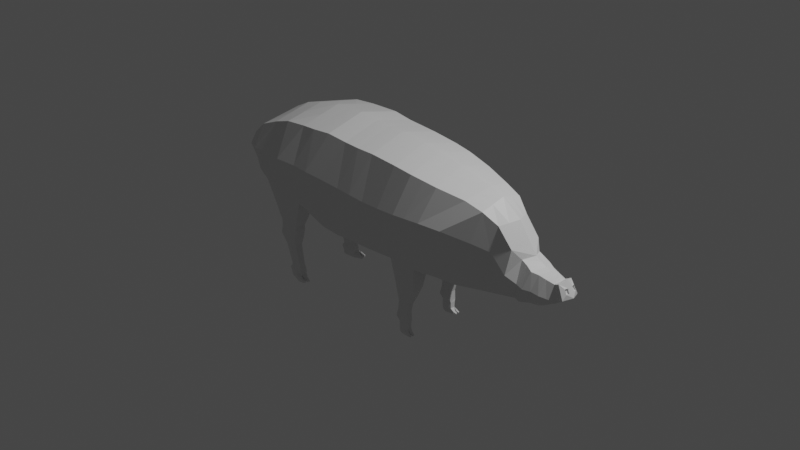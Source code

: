 # Source: piggy.blend1.blend  (saved by Blender 3.3.6; exported with 4.5.12 LTS)
import bpy
from mathutils import Matrix  # noqa: F401  (used for matrix-valued properties, if any)

bpy.ops.wm.read_factory_settings(use_empty=True)
scene = bpy.context.scene
scene.name = 'Scene'

# ---- collections
col_collection = bpy.data.collections.new('Collection'); scene.collection.children.link(col_collection)

# ---- materials (node trees are filled in below, after node groups)
mat_material = bpy.data.materials.new('Material')
mat_material.alpha_threshold = 0.0
mat_material.use_transparent_shadow = False
mat_material.roughness = 0.5
mat_material.line_color = (0.0, 0.0, 0.0, 1.0)

# ---- material node trees
mat_material.use_nodes = True; mat_material.node_tree.nodes.clear()
_N = mat_material.node_tree.nodes; _L = mat_material.node_tree.links
n0 = _N.new('ShaderNodeOutputMaterial'); n0.name = 'Material Output'; n0.location = (300, 300)
n1 = _N.new('ShaderNodeBsdfPrincipled'); n1.name = 'Principled BSDF'; n1.location = (10, 300)
n1.distribution = 'GGX'
n1.subsurface_method = 'RANDOM_WALK_SKIN'
n1.inputs[3].default_value = 1.45
n1.inputs[27].default_value = (0.0, 0.0, 0.0, 1.0)
n1.inputs[28].default_value = 1.0
_L.new(n1.outputs[0], n0.inputs[0])
n0.is_active_output = True

# ---- world
world_world = bpy.data.worlds.new('World'); scene.world = world_world
world_world.use_nodes = True; world_world.node_tree.nodes.clear()
_N = world_world.node_tree.nodes; _L = world_world.node_tree.links
n0 = _N.new('ShaderNodeOutputWorld'); n0.name = 'World Output'; n0.location = (300, 300)
n1 = _N.new('ShaderNodeBackground'); n1.name = 'Background'; n1.location = (10, 300)
n1.inputs[0].default_value = (0.05088, 0.05088, 0.05088, 1.0)
_L.new(n1.outputs[0], n0.inputs[0])
n0.is_active_output = True
world_world.color = (0.05088, 0.05088, 0.05088)
world_world.use_sun_shadow = False
world_world.sun_shadow_jitter_overblur = 0.0

# ---- cameras
cam_camera = bpy.data.cameras.new('Camera')
cam_camera.clip_end = 100.0
cam_camera.ortho_scale = 7.314

# ---- lights
light_light = bpy.data.lights.new('Light', 'POINT')
light_light.transmission_factor = 0.0
light_light.energy = 1000.0
light_light.shadow_soft_size = 0.1
light_light.shadow_maximum_resolution = 0.006
light_light.use_absolute_resolution = True

# ---- meshes
me_cube = bpy.data.meshes.new('Cube')
me_cube.from_pydata([(-0.4987, -0.4483, 0.7302), (-0.6066, -0.05982, -0.9414), (-0.4559, 0.3199, -0.6887), (-0.3782, -0.09301, 0.6908), (0.0, 0.0007459, -1.146), (-0.6154, -0.2555, 0.09884), (0.0, -0.4939, 0.8896), (0.0, -0.7659, -1.628), (0.0, 0.4402, -0.7925), (-0.4534, 0.0983, 0.1871), (0.0, 0.02144, 0.8377), (-0.8109, -2.309, 0.07484), (0.0, -1.531, 0.5929), (-0.9495, -1.21, -0.2899), (-0.7976, -0.8575, -1.391), (-0.7012, -1.38, 0.4419), (-0.5602, -0.8261, 0.6442), (-0.669, -0.4866, -1.198), (0.0, -0.4192, -1.418), (-0.8583, -0.7931, -0.06971), (0.0, -0.8138, 0.8185), (0.0, -1.292, -1.9), (-0.786, -1.925, 0.2348), (-0.8449, -1.387, -1.643), (-1.034, -1.708, -0.5845), (0.0, -2.076, 0.3858), (-0.8902, -2.004, -2.024), (-0.9164, -4.265, -0.9409), (0.0, -2.459, 0.2258), (-1.059, -2.055, -0.7924), (0.0, -1.722, -2.122), (-0.8698, -1.726, -1.853), (0.0, -2.022, -2.281), (-1.08, -2.409, -0.9879), (0.0, -2.998, -0.02595), (-0.864, -3.494, -0.5198), (-0.8313, -2.847, -0.177), (-0.9541, -5.489, -2.044), (0.0, -3.639, -0.3657), (-1.112, -3.026, -1.278), (0.0, -2.598, -2.626), (-0.9229, -2.664, -2.425), (-0.914, -2.276, -2.17), (-0.89, -3.916, -0.7094), (0.0, -2.293, -2.427), (-1.103, -2.725, -1.133), (0.0, -3.328, -0.2061), (-0.9489, -3.041, -2.588), (-0.8551, -3.177, -0.3571), (0.0, -2.975, -2.789), (-1.138, -3.489, -1.501), (0.0, -4.061, -0.5553), (-0.9197, -4.531, -1.111), (-0.9786, -3.804, -2.715), (-0.9223, -4.94, -1.403), (0.0, -4.411, -0.7867), (-1.165, -3.853, -1.68), (0.0, -3.371, -2.845), (-0.9754, -3.437, -2.643), (0.0, -3.722, -2.921), (-1.168, -4.178, -1.842), (0.0, -4.671, -0.9538), (-0.93, -4.843, -3.128), (-0.9541, -5.117, -3.071), (0.0, -5.085, -1.311), (-1.199, -4.608, -2.092), (0.0, -4.185, -3.063), (-1.009, -4.267, -2.857), (0.0, -4.657, -3.214), (-1.157, -4.979, -2.341), (0.0, -5.382, -1.613), (-0.9285, -5.215, -1.698), (0.0, -5.601, -1.947), (-1.143, -5.317, -2.519), (0.0, -5.053, -3.19), (-0.9712, -5.586, -2.366), (-0.8651, -5.269, -3.067), (0.0, -5.634, -2.725), (0.0, -5.717, -2.238), (-1.054, -5.529, -2.647), (0.0, -5.248, -3.183), (-0.9712, -5.586, -2.366), (-0.8651, -5.269, -3.067), (0.0, -5.248, -3.183), (-1.054, -5.529, -2.647), (0.0, -5.717, -2.238), (0.0, -5.634, -2.725), (-0.2012, 0.8234, -0.3624), (-0.3637, 0.3607, 0.5391), (-0.4559, 0.3199, -0.6887), (-0.3782, -0.09301, 0.6908), (-0.4719, 0.5691, 0.09966), (0.0, 0.9335, -0.4585), (0.0, 0.47, 0.6414), (-0.4534, 0.0983, 0.1871), (0.0, 0.4402, -0.7925), (0.0, 0.02144, 0.8377), (-0.2314, 0.9968, -0.3019), (-0.2366, 0.5763, 0.4568), (-0.3573, 0.8006, 0.06883), (0.0, 1.108, -0.3343), (0.0, 0.6635, 0.56), (-0.1795, 1.103, -0.1967), (-0.2415, 0.7187, 0.4652), (-0.3623, 0.9442, 0.0998), (0.0, 1.251, -0.2175), (0.0, 0.8031, 0.5581), (0.0, 1.035, 0.1484), (-0.1671, 1.51, 0.3298), (-0.1511, 1.522, 0.2983), (0.0, 1.541, 0.2957), (0.0, 1.525, 0.3333), (-0.1496, 1.297, 0.5891), (-0.1844, 1.545, 0.367), (0.0, 1.324, 0.6699), (0.0, 1.608, 0.4218), (0.0, 1.18, 0.6215), (-0.1804, 1.128, 0.5358), (-0.2418, 1.374, 0.2917), (0.0, 1.439, 0.3097), (-0.2852, 1.234, 0.2277), (0.0, 1.32, 0.2771), (0.0, 1.05, 0.5825), (-0.2036, 0.9832, 0.4969), (-0.3038, 1.077, 0.1655), (0.0, 1.175, 0.2085), (0.0, 0.9311, 0.5601), (-0.259, 0.8557, 0.4582), (0.0, 1.378, 0.2778), (-0.2278, 1.334, 0.2671), (-0.1789, 1.403, 0.1319), (0.0, 1.461, 0.1238), (-0.1969, 1.321, 0.03741), (0.0, 1.406, 0.02402), (0.0, 1.282, 0.2418), (-0.2673, 1.219, 0.2264), (0.0, 1.451, 0.3055), (-0.1975, 1.422, 0.2984), (-0.165, 1.461, 0.2127), (0.0, 1.499, 0.2074), (-0.1956, 1.224, -0.06579), (0.0, 1.339, -0.09769), (0.0, 1.159, 0.1951), (-0.2937, 1.071, 0.1736), (-0.1642, 1.335, 0.6488), (-0.199, 1.575, 0.4574), (0.0, 1.362, 0.7296), (0.0, 1.652, 0.5404), (-0.1679, 1.345, 0.6647), (-0.2027, 1.599, 0.5015), (0.0, 1.372, 0.7455), (0.0, 1.662, 0.5563), (-0.1217, 1.49, 0.6745), (-0.1301, 1.574, 0.6254), (0.0, 1.387, 0.7685), (0.0, 1.676, 0.5793), (-0.1733, 1.359, 0.6877), (-0.2081, 1.613, 0.5245), (-0.05274, 1.484, 0.6608), (-0.05966, 1.501, 0.6882), (-0.06063, 1.581, 0.6342), (-0.05371, 1.564, 0.6068), (-0.1148, 1.473, 0.6471), (-0.1232, 1.557, 0.5979), (-0.3033, -0.02954, -1.044), (-0.2494, -0.4711, 0.8099), (-0.2279, 0.3801, -0.7406), (-0.1891, -0.03578, 0.7642), (-0.3506, -1.455, 0.5174), (-0.3988, -0.8188, -1.503), (-0.3345, -0.4529, -1.308), (-0.2801, -0.8199, 0.7313), (-0.4225, -1.348, -1.756), (-0.4451, -2.013, -2.153), (-0.393, -2.001, 0.3103), (-0.4771, -5.087, -3.174), (-0.4157, -2.923, -0.1015), (-0.4877, -3.404, -2.744), (-0.4055, -2.384, 0.1503), (-0.4349, -1.724, -1.987), (-0.5047, -4.231, -2.956), (-0.432, -3.566, -0.4427), (-0.4615, -2.631, -2.526), (-0.457, -2.284, -2.299), (-0.4745, -3.008, -2.689), (-0.4275, -3.252, -0.2816), (-0.445, -3.989, -0.6323), (-0.4598, -4.601, -1.032), (-0.4582, -4.338, -0.8638), (-0.4642, -5.299, -1.656), (-0.4893, -3.768, -2.814), (-0.4611, -5.012, -1.357), (-0.4191, -4.908, -3.188), (-0.4771, -5.545, -1.996), (-0.4326, -5.252, -3.177), (-0.4856, -5.652, -2.302), (-0.4856, -5.652, -2.302), (-0.4326, -5.252, -3.177), (-0.5272, -5.582, -2.686), (0.0, -1.803, 0.4894), (-0.7436, -1.653, 0.3384), (-0.9919, -1.486, -0.4553), (-0.8518, -1.141, -1.533), (0.0, -1.036, -1.772), (-0.3718, -1.728, 0.4139), (-0.3672, -1.102, -1.642), (-0.4772, -0.6616, -1.845), (-0.7497, -0.6602, -1.847), (-0.5128, -1.14, -2.098), (-0.753, -1.092, -2.074), (-0.8412, -0.8719, -1.956), (-0.4032, -0.9036, -1.974), (-0.5162, -0.6208, -2.142), (-0.713, -0.6202, -2.143), (-0.5419, -1.043, -2.241), (-0.7154, -1.005, -2.234), (-0.7791, -0.815, -2.183), (-0.4628, -0.8408, -2.189), (-0.5485, -0.6054, -2.322), (-0.6827, -0.6049, -2.323), (-0.5661, -0.8747, -2.445), (-0.6843, -0.8501, -2.435), (-0.7277, -0.7297, -2.376), (-0.5121, -0.7462, -2.383), (-0.5528, -0.5413, -2.519), (-0.6767, -0.5407, -2.52), (-0.569, -0.7899, -2.632), (-0.6782, -0.7672, -2.624), (-0.7183, -0.656, -2.569), (-0.5192, -0.6712, -2.575), (-0.5362, -0.4422, -2.69), (-0.689, -0.4416, -2.692), (-0.5562, -0.7355, -2.812), (-0.6909, -0.7074, -2.801), (-0.7404, -0.5838, -2.752), (-0.4947, -0.6026, -2.76), (-0.5602, -0.407, -2.745), (-0.6678, -0.4015, -2.739), (-0.5697, -0.616, -2.865), (-0.6692, -0.5963, -2.855), (-0.7057, -0.501, -2.795), (-0.5312, -0.513, -2.806), (-0.5596, -0.341, -2.856), (-0.6568, -0.3326, -2.851), (-0.5691, -0.5463, -2.983), (-0.6686, -0.5266, -2.973), (-0.7051, -0.4313, -2.912), (-0.5306, -0.4471, -2.917), (-0.5633, -0.2908, -2.957), (-0.662, -0.2903, -2.958), (-0.5762, -0.4779, -3.068), (-0.6632, -0.4606, -3.06), (-0.6951, -0.3773, -3.006), (-0.5365, -0.3888, -3.013), (-0.6256, -0.2563, -2.879), (-0.5755, -0.2592, -2.879), (-0.5758, -0.2295, -2.917), (-0.6281, -0.2311, -2.917), (-0.7084, -0.2587, -2.894), (-0.6582, -0.242, -2.881), (-0.6552, -0.2281, -2.915), (-0.6991, -0.2427, -2.927), (-0.5928, -0.1957, -2.872), (-0.6276, -0.1936, -2.872), (-0.5939, -0.1846, -2.894), (-0.6259, -0.1845, -2.894), (-0.6662, -0.1965, -2.875), (-0.6973, -0.1969, -2.877), (-0.6658, -0.1885, -2.896), (-0.6927, -0.1889, -2.898), (-0.5531, -4.043, -3.348), (-0.9304, -4.047, -3.343), (-0.5367, -3.769, -3.175), (-0.9023, -3.765, -3.166), (-0.881, -4.36, -3.495), (-0.5333, -4.368, -3.51), (-0.5817, -3.964, -3.492), (-0.9021, -3.967, -3.489), (-0.5678, -3.731, -3.345), (-0.8783, -3.728, -3.338), (-0.8602, -4.233, -3.617), (-0.5648, -4.24, -3.63), (-0.6107, -3.915, -3.623), (-0.8723, -3.917, -3.62), (-0.5993, -3.713, -3.524), (-0.8528, -3.71, -3.518), (-0.838, -4.144, -3.702), (-0.5969, -4.151, -3.712), (-0.6128, -3.851, -3.711), (-0.8743, -3.854, -3.708), (-0.6014, -3.657, -3.598), (-0.8549, -3.654, -3.592), (-0.8401, -4.074, -3.805), (-0.599, -4.08, -3.816), (-0.6209, -3.78, -3.922), (-0.8749, -3.783, -3.919), (-0.6099, -3.592, -3.812), (-0.856, -3.589, -3.806), (-0.8416, -3.997, -4.013), (-0.6075, -4.003, -4.023), (-0.6606, -3.64, -4.05), (-0.8329, -3.642, -4.048), (-0.6532, -3.527, -3.954), (-0.8201, -3.526, -3.95), (-0.8103, -3.774, -4.136), (-0.6516, -3.777, -4.144), (-0.6817, -3.308, -4.362), (-0.8252, -3.31, -4.361), (-0.6755, -3.214, -4.283), (-0.8145, -3.213, -4.279), (-0.8064, -3.42, -4.434), (-0.6742, -3.422, -4.441), (-0.6687, -3.271, -4.475), (-0.846, -3.273, -4.473), (-0.661, -3.128, -4.364), (-0.8328, -3.127, -4.36), (-0.8228, -3.419, -4.547), (-0.6594, -3.423, -4.554), (-0.6701, -3.194, -4.517), (-0.8474, -3.196, -4.515), (-0.6806, -3.067, -4.433), (-0.8162, -3.065, -4.429), (-0.8242, -3.342, -4.589), (-0.6608, -3.345, -4.596), (-0.672, -3.141, -4.605), (-0.8493, -3.143, -4.603), (-0.6822, -3.013, -4.525), (-0.8002, -3.037, -4.542), (-0.8242, -3.268, -4.661), (-0.6628, -3.275, -4.682), (-0.7883, -2.866, -4.396), (-0.746, -2.867, -4.398), (-0.7465, -2.854, -4.428), (-0.7888, -2.853, -4.427), (-0.8906, -3.021, -4.446), (-0.8376, -2.992, -4.431), (-0.8348, -2.98, -4.506), (-0.9044, -3.017, -4.527), (-0.7273, -2.94, -4.427), (-0.7948, -2.939, -4.425), (-0.728, -2.92, -4.471), (-0.7955, -2.92, -4.471), (-0.8427, -2.882, -4.403), (-0.8899, -2.904, -4.415), (-0.8431, -2.867, -4.436), (-0.8904, -2.889, -4.448)], [], [(166, 164, 1, 2), (2, 1, 5, 9), (9, 5, 0, 3), (167, 165, 6, 10), (164, 4, 18, 170), (5, 1, 17, 19), (165, 0, 16, 171), (0, 5, 19, 16), (19, 17, 14, 13), (171, 16, 15, 168), (170, 18, 7, 169), (16, 19, 13, 15), (200, 201, 24, 22), (205, 203, 21, 172), (204, 200, 22, 174), (201, 202, 23, 24), (22, 24, 29, 11), (172, 21, 30, 179), (24, 23, 31, 29), (174, 22, 11, 178), (179, 30, 32, 173), (29, 31, 26, 33), (11, 29, 33, 36), (178, 11, 36, 176), (33, 26, 42, 45), (173, 32, 44, 183), (36, 33, 45, 48), (176, 36, 48, 185), (183, 44, 40, 182), (48, 45, 39, 35), (185, 48, 35, 181), (45, 42, 41, 39), (181, 35, 43, 186), (35, 39, 50, 43), (182, 40, 49, 184), (39, 41, 47, 50), (186, 43, 27, 188), (184, 49, 57, 177), (43, 50, 56, 27), (50, 47, 58, 56), (177, 57, 59, 190), (56, 58, 53, 60), (27, 56, 60, 52), (188, 27, 52, 187), (60, 53, 67, 65), (52, 60, 65, 54), (190, 59, 66, 180), (187, 52, 54, 191), (191, 54, 71, 189), (54, 65, 69, 71), (180, 66, 68, 192), (65, 67, 62, 69), (71, 69, 73, 37), (192, 68, 74, 175), (189, 71, 37, 193), (69, 62, 63, 73), (73, 63, 76, 79), (175, 74, 80, 194), (193, 37, 75, 196), (37, 73, 79, 75), (194, 80, 83, 197), (198, 84, 82, 197), (195, 81, 84, 198), (196, 75, 81, 195), (79, 76, 82, 84), (80, 77, 86, 83), (77, 78, 85, 86), (75, 79, 84, 81), (77, 85, 78, 86), (94, 90, 88, 91), (89, 94, 91, 87), (87, 91, 99, 97), (88, 93, 101, 98), (89, 87, 92, 95), (88, 90, 96, 93), (99, 98, 103, 104), (100, 97, 102, 105), (92, 87, 97, 100), (91, 88, 98, 99), (138, 137, 108, 109), (118, 117, 112, 113), (98, 101, 106, 103), (97, 99, 104, 102), (109, 108, 111, 110), (137, 136, 111, 108), (139, 138, 109, 110), (112, 114, 146, 144), (117, 116, 114, 112), (119, 118, 113, 115), (121, 120, 118, 119), (123, 122, 116, 117), (120, 123, 117, 118), (124, 127, 123, 120), (127, 126, 122, 123), (125, 124, 120, 121), (107, 104, 124, 125), (103, 106, 126, 127), (104, 103, 127, 124), (133, 132, 130, 131), (135, 134, 128, 129), (132, 135, 129, 130), (140, 143, 135, 132), (143, 142, 134, 135), (141, 140, 132, 133), (131, 130, 138, 139), (129, 128, 136, 137), (130, 129, 137, 138), (105, 102, 140, 141), (104, 107, 142, 143), (102, 104, 143, 140), (147, 145, 149, 151), (115, 113, 145, 147), (113, 112, 144, 145), (151, 149, 157, 155), (145, 144, 148, 149), (144, 146, 150, 148), (153, 152, 162, 163), (149, 148, 156, 157), (148, 150, 154, 156), (152, 153, 157, 156), (159, 152, 156, 154), (153, 160, 155, 157), (160, 159, 154, 155), (163, 162, 158, 161), (159, 160, 161, 158), (152, 159, 158, 162), (160, 153, 163, 161), (78, 196, 195, 85), (85, 195, 198, 86), (86, 198, 197, 83), (76, 194, 197, 82), (72, 193, 196, 78), (63, 175, 194, 76), (70, 189, 193, 72), (62, 192, 175, 63), (53, 190, 272, 273), (64, 191, 189, 70), (61, 187, 191, 64), (180, 192, 275, 270), (55, 188, 187, 61), (58, 177, 190, 53), (47, 184, 177, 58), (51, 186, 188, 55), (41, 182, 184, 47), (38, 181, 186, 51), (46, 185, 181, 38), (42, 183, 182, 41), (34, 176, 185, 46), (26, 173, 183, 42), (28, 178, 176, 34), (31, 179, 173, 26), (25, 174, 178, 28), (23, 172, 179, 31), (199, 204, 174, 25), (172, 23, 209, 208), (17, 170, 169, 14), (20, 171, 168, 12), (6, 165, 171, 20), (1, 164, 170, 17), (3, 0, 165, 167), (8, 4, 164, 166), (14, 169, 206, 207), (12, 168, 204, 199), (13, 14, 202, 201), (168, 15, 200, 204), (169, 7, 203, 205), (15, 13, 201, 200), (211, 208, 214, 217), (206, 211, 217, 212), (202, 14, 207, 210), (23, 202, 210, 209), (169, 205, 211, 206), (205, 172, 208, 211), (215, 216, 222, 221), (216, 213, 219, 222), (208, 209, 215, 214), (210, 207, 213, 216), (209, 210, 216, 215), (207, 206, 212, 213), (220, 221, 227, 226), (223, 220, 226, 229), (213, 212, 218, 219), (212, 217, 223, 218), (217, 214, 220, 223), (214, 215, 221, 220), (229, 226, 232, 235), (224, 229, 235, 230), (222, 219, 225, 228), (221, 222, 228, 227), (219, 218, 224, 225), (218, 223, 229, 224), (233, 234, 240, 239), (234, 231, 237, 240), (226, 227, 233, 232), (228, 225, 231, 234), (227, 228, 234, 233), (225, 224, 230, 231), (241, 238, 244, 247), (236, 241, 247, 242), (231, 230, 236, 237), (230, 235, 241, 236), (235, 232, 238, 241), (232, 233, 239, 238), (242, 247, 253, 248), (238, 239, 245, 244), (240, 237, 243, 246), (239, 240, 246, 245), (237, 236, 242, 243), (252, 253, 250, 251), (249, 248, 253, 252), (247, 244, 250, 253), (244, 245, 251, 250), (245, 246, 252, 251), (258, 259, 266, 267), (242, 255, 254, 243), (248, 256, 255, 242), (249, 257, 256, 248), (243, 254, 257, 249), (260, 261, 269, 268), (243, 259, 258, 246), (249, 260, 259, 243), (252, 261, 260, 249), (246, 258, 261, 252), (263, 262, 264, 265), (267, 266, 268, 269), (256, 257, 265, 264), (261, 258, 267, 269), (254, 255, 262, 263), (259, 260, 268, 266), (257, 254, 263, 265), (255, 256, 264, 262), (271, 273, 279, 277), (272, 270, 276, 278), (62, 67, 271, 274), (190, 180, 270, 272), (192, 62, 274, 275), (67, 53, 273, 271), (281, 280, 286, 287), (276, 281, 287, 282), (274, 271, 277, 280), (270, 275, 281, 276), (275, 274, 280, 281), (273, 272, 278, 279), (287, 286, 292, 293), (282, 287, 293, 288), (279, 278, 284, 285), (278, 276, 282, 284), (277, 279, 285, 283), (280, 277, 283, 286), (289, 291, 297, 295), (290, 288, 294, 296), (285, 284, 290, 291), (284, 282, 288, 290), (283, 285, 291, 289), (286, 283, 289, 292), (299, 298, 304, 305), (294, 299, 305, 300), (292, 289, 295, 298), (288, 293, 299, 294), (293, 292, 298, 299), (291, 290, 296, 297), (301, 303, 309, 307), (302, 300, 306, 308), (297, 296, 302, 303), (296, 294, 300, 302), (295, 297, 303, 301), (298, 295, 301, 304), (311, 310, 316, 317), (306, 311, 317, 312), (304, 301, 307, 310), (300, 305, 311, 306), (305, 304, 310, 311), (303, 302, 308, 309), (316, 313, 319, 322), (313, 315, 321, 319), (309, 308, 314, 315), (308, 306, 312, 314), (307, 309, 315, 313), (310, 307, 313, 316), (323, 322, 328, 329), (312, 317, 323, 318), (317, 316, 322, 323), (315, 314, 320, 321), (314, 312, 318, 320), (325, 324, 329, 328), (327, 326, 324, 325), (320, 318, 324, 326), (322, 319, 325, 328), (318, 323, 329, 324), (330, 331, 332, 333), (338, 331, 330, 339), (340, 332, 331, 338), (341, 333, 332, 340), (339, 330, 333, 341), (336, 337, 345, 344), (321, 335, 334, 319), (327, 336, 335, 321), (325, 337, 336, 327), (319, 334, 337, 325), (321, 339, 341, 327), (327, 341, 340, 326), (326, 340, 338, 320), (320, 338, 339, 321), (343, 342, 344, 345), (334, 335, 342, 343), (337, 334, 343, 345), (335, 336, 344, 342)])
_uv = me_cube.uv_layers.new(name='UVMap')
_uv.uv.foreach_set('vector', [0.5, 0.9375, 0.625, 0.9375, 0.625, 1.0, 0.5, 1.0, 0.5, 0.0, 0.625, 0.0, 0.625, 0.125, 0.5, 0.125, 0.5, 0.125, 0.625, 0.125, 0.625, 0.25, 0.5, 0.25, 0.5, 0.3125, 0.625, 0.3125, 0.625, 0.375, 0.5, 0.375, 0.625, 0.9375, 0.625, 0.875, 0.625, 0.875, 0.625, 0.9375, 0.625, 0.125, 0.625, 0.0, 0.625, 0.0, 0.625, 0.125, 0.625, 0.3125, 0.625, 0.25, 0.625, 0.25, 0.625, 0.3125, 0.625, 0.25, 0.625, 0.125, 0.625, 0.125, 0.625, 0.25, 0.625, 0.125, 0.625, 0.0, 0.625, 0.0, 0.625, 0.125, 0.625, 0.3125, 0.625, 0.25, 0.625, 0.25, 0.625, 0.3125, 0.625, 0.9375, 0.625, 0.875, 0.625, 0.875, 0.625, 0.9375, 0.625, 0.25, 0.625, 0.125, 0.625, 0.125, 0.625, 0.25, 0.625, 0.25, 0.625, 0.125, 0.625, 0.125, 0.625, 0.25, 0.625, 0.9375, 0.625, 0.875, 0.625, 0.875, 0.625, 0.9375, 0.625, 0.3125, 0.625, 0.25, 0.625, 0.25, 0.625, 0.3125, 0.625, 0.125, 0.625, 0.0, 0.625, 0.0, 0.625, 0.125, 0.625, 0.25, 0.625, 0.125, 0.625, 0.125, 0.625, 0.25, 0.625, 0.9375, 0.625, 0.875, 0.625, 0.875, 0.625, 0.9375, 0.625, 0.125, 0.625, 0.0, 0.625, 0.0, 0.625, 0.125, 0.625, 0.3125, 0.625, 0.25, 0.625, 0.25, 0.625, 0.3125, 0.625, 0.9375, 0.625, 0.875, 0.625, 0.875, 0.625, 0.9375, 0.625, 0.125, 0.625, 0.0, 0.625, 0.0, 0.625, 0.125, 0.625, 0.25, 0.625, 0.125, 0.625, 0.125, 0.625, 0.25, 0.625, 0.3125, 0.625, 0.25, 0.625, 0.25, 0.625, 0.3125, 0.625, 0.125, 0.625, 0.0, 0.625, 0.0, 0.625, 0.125, 0.625, 0.9375, 0.625, 0.875, 0.625, 0.875, 0.625, 0.9375, 0.625, 0.25, 0.625, 0.125, 0.625, 0.125, 0.625, 0.25, 0.625, 0.3125, 0.625, 0.25, 0.625, 0.25, 0.625, 0.3125, 0.625, 0.9375, 0.625, 0.875, 0.625, 0.875, 0.625, 0.9375, 0.625, 0.25, 0.625, 0.125, 0.625, 0.125, 0.625, 0.25, 0.625, 0.3125, 0.625, 0.25, 0.625, 0.25, 0.625, 0.3125, 0.625, 0.125, 0.625, 0.0, 0.625, 0.0, 0.625, 0.125, 0.625, 0.3125, 0.625, 0.25, 0.625, 0.25, 0.625, 0.3125, 0.625, 0.25, 0.625, 0.125, 0.625, 0.125, 0.625, 0.25, 0.625, 0.9375, 0.625, 0.875, 0.625, 0.875, 0.625, 0.9375, 0.625, 0.125, 0.625, 0.0, 0.625, 0.0, 0.625, 0.125, 0.625, 0.3125, 0.625, 0.25, 0.625, 0.25, 0.625, 0.3125, 0.625, 0.9375, 0.625, 0.875, 0.625, 0.875, 0.625, 0.9375, 0.625, 0.25, 0.625, 0.125, 0.625, 0.125, 0.625, 0.25, 0.625, 0.125, 0.625, 0.0, 0.625, 0.0, 0.625, 0.125, 0.625, 0.9375, 0.625, 0.875, 0.625, 0.875, 0.625, 0.9375, 0.625, 0.125, 0.625, 0.0, 0.625, 0.0, 0.625, 0.125, 0.625, 0.25, 0.625, 0.125, 0.625, 0.125, 0.625, 0.25, 0.625, 0.3125, 0.625, 0.25, 0.625, 0.25, 0.625, 0.3125, 0.625, 0.125, 0.625, 0.0, 0.625, 0.0, 0.625, 0.125, 0.625, 0.25, 0.625, 0.125, 0.625, 0.125, 0.625, 0.25, 0.625, 0.9375, 0.625, 0.875, 0.625, 0.875, 0.625, 0.9375, 0.625, 0.3125, 0.625, 0.25, 0.625, 0.25, 0.625, 0.3125, 0.625, 0.3125, 0.625, 0.25, 0.625, 0.25, 0.625, 0.3125, 0.625, 0.25, 0.625, 0.125, 0.625, 0.125, 0.625, 0.25, 0.625, 0.9375, 0.625, 0.875, 0.625, 0.875, 0.625, 0.9375, 0.625, 0.125, 0.625, 0.0, 0.625, 0.0, 0.625, 0.125, 0.625, 0.25, 0.625, 0.125, 0.625, 0.125, 0.625, 0.25, 0.625, 0.9375, 0.625, 0.875, 0.625, 0.875, 0.625, 0.9375, 0.625, 0.3125, 0.625, 0.25, 0.625, 0.25, 0.625, 0.3125, 0.625, 0.125, 0.625, 0.0, 0.625, 0.0, 0.625, 0.125, 0.625, 0.125, 0.625, 0.0, 0.625, 0.0, 0.625, 0.125, 0.625, 0.9375, 0.625, 0.875, 0.625, 0.875, 0.625, 0.9375, 0.625, 0.3125, 0.625, 0.25, 0.625, 0.25, 0.625, 0.3125, 0.625, 0.25, 0.625, 0.125, 0.625, 0.125, 0.625, 0.25, 0.625, 0.9375, 0.625, 0.875, 0.625, 0.875, 0.625, 0.9375, 0.8125, 0.625, 0.875, 0.625, 0.875, 0.75, 0.8125, 0.75, 0.8125, 0.5, 0.875, 0.5, 0.875, 0.625, 0.8125, 0.625, 0.625, 0.3125, 0.625, 0.25, 0.625, 0.25, 0.625, 0.3125, 0.625, 0.125, 0.625, 0.0, 0.625, 0.0, 0.625, 0.125, 0.0, 0.0, 0.0, 0.0, 0.0, 0.0, 0.0, 0.0, 0.0, 0.0, 0.0, 0.0, 0.0, 0.0, 0.0, 0.0, 0.625, 0.25, 0.625, 0.125, 0.625, 0.125, 0.625, 0.25, 0.0, 0.0, 0.625, 0.375, 0.625, 0.375, 0.0, 0.0, 0.5, 0.375, 0.625, 0.375, 0.625, 0.5, 0.5, 0.5, 0.375, 0.375, 0.5, 0.375, 0.5, 0.5, 0.375, 0.5, 0.375, 0.5, 0.5, 0.5, 0.5, 0.5, 0.375, 0.5, 0.625, 0.5, 0.625, 0.625, 0.625, 0.625, 0.625, 0.5, 0.25, 0.5, 0.375, 0.5, 0.375, 0.625, 0.25, 0.625, 0.625, 0.5, 0.75, 0.5, 0.75, 0.625, 0.625, 0.625, 0.5, 0.5, 0.625, 0.5, 0.625, 0.5, 0.5, 0.5, 0.375, 0.625, 0.375, 0.5, 0.375, 0.5, 0.375, 0.625, 0.375, 0.625, 0.375, 0.5, 0.375, 0.5, 0.375, 0.625, 0.5, 0.5, 0.625, 0.5, 0.625, 0.5, 0.5, 0.5, 0.375, 0.5, 0.5, 0.5, 0.5, 0.5, 0.375, 0.5, 0.5, 0.5, 0.625, 0.5, 0.625, 0.5, 0.5, 0.5, 0.625, 0.5, 0.625, 0.625, 0.625, 0.625, 0.625, 0.5, 0.375, 0.5, 0.5, 0.5, 0.5, 0.5, 0.375, 0.5, 0.375, 0.5, 0.5, 0.5, 0.5, 0.625, 0.375, 0.625, 0.5, 0.5, 0.5, 0.625, 0.5, 0.625, 0.5, 0.5, 0.375, 0.625, 0.375, 0.5, 0.375, 0.5, 0.375, 0.625, 0.625, 0.5, 0.625, 0.625, 0.625, 0.625, 0.625, 0.5, 0.625, 0.5, 0.625, 0.625, 0.625, 0.625, 0.625, 0.5, 0.5, 0.625, 0.5, 0.5, 0.5, 0.5, 0.5, 0.625, 0.5, 0.625, 0.5, 0.5, 0.5, 0.5, 0.5, 0.625, 0.625, 0.5, 0.625, 0.625, 0.625, 0.625, 0.625, 0.5, 0.5, 0.5, 0.625, 0.5, 0.625, 0.5, 0.5, 0.5, 0.5, 0.5, 0.625, 0.5, 0.625, 0.5, 0.5, 0.5, 0.625, 0.5, 0.625, 0.625, 0.625, 0.625, 0.625, 0.5, 0.5, 0.625, 0.5, 0.5, 0.5, 0.5, 0.5, 0.625, 0.5, 0.625, 0.5, 0.5, 0.5, 0.5, 0.5, 0.625, 0.625, 0.5, 0.625, 0.625, 0.625, 0.625, 0.625, 0.5, 0.5, 0.5, 0.625, 0.5, 0.625, 0.5, 0.5, 0.5, 0.375, 0.625, 0.375, 0.5, 0.375, 0.5, 0.375, 0.625, 0.5, 0.5, 0.5, 0.625, 0.5, 0.625, 0.5, 0.5, 0.375, 0.5, 0.5, 0.5, 0.5, 0.5, 0.375, 0.5, 0.375, 0.5, 0.5, 0.5, 0.5, 0.5, 0.375, 0.5, 0.5, 0.5, 0.5, 0.625, 0.5, 0.625, 0.5, 0.5, 0.375, 0.625, 0.375, 0.5, 0.375, 0.5, 0.375, 0.625, 0.375, 0.625, 0.375, 0.5, 0.375, 0.5, 0.375, 0.625, 0.5, 0.5, 0.5, 0.625, 0.5, 0.625, 0.5, 0.5, 0.375, 0.5, 0.5, 0.5, 0.5, 0.5, 0.375, 0.5, 0.375, 0.625, 0.375, 0.5, 0.375, 0.5, 0.375, 0.625, 0.5, 0.5, 0.5, 0.625, 0.5, 0.625, 0.5, 0.5, 0.375, 0.5, 0.5, 0.5, 0.5, 0.5, 0.375, 0.5, 0.5, 0.625, 0.5, 0.5, 0.5, 0.5, 0.5, 0.625, 0.5, 0.625, 0.5, 0.5, 0.5, 0.5, 0.5, 0.625, 0.5, 0.5, 0.625, 0.5, 0.625, 0.5, 0.5, 0.5, 0.5, 0.625, 0.5, 0.5, 0.5, 0.5, 0.5, 0.625, 0.5, 0.5, 0.625, 0.5, 0.625, 0.5, 0.5, 0.5, 0.625, 0.5, 0.625, 0.625, 0.625, 0.625, 0.625, 0.5, 0.5291, 0.543, 0.5958, 0.5467, 0.5958, 0.5467, 0.5291, 0.543, 0.5, 0.5, 0.625, 0.5, 0.625, 0.5, 0.5, 0.5, 0.625, 0.5, 0.625, 0.625, 0.625, 0.625, 0.625, 0.5, 0.5958, 0.5467, 0.5291, 0.543, 0.5, 0.5, 0.625, 0.5, 0.5966, 0.5784, 0.5958, 0.5467, 0.625, 0.5, 0.625, 0.625, 0.5291, 0.543, 0.5282, 0.582, 0.5, 0.625, 0.5, 0.5, 0.5282, 0.582, 0.5966, 0.5784, 0.625, 0.625, 0.5, 0.625, 0.5291, 0.543, 0.5958, 0.5467, 0.5966, 0.5784, 0.5282, 0.582, 0.5966, 0.5784, 0.5282, 0.582, 0.5282, 0.582, 0.5966, 0.5784, 0.5958, 0.5467, 0.5966, 0.5784, 0.5966, 0.5784, 0.5958, 0.5467, 0.5282, 0.582, 0.5291, 0.543, 0.5291, 0.543, 0.5282, 0.582, 0.625, 0.375, 0.625, 0.3125, 0.625, 0.3125, 0.625, 0.375, 0.75, 0.5, 0.8125, 0.5, 0.8125, 0.625, 0.75, 0.625, 0.75, 0.625, 0.8125, 0.625, 0.8125, 0.75, 0.75, 0.75, 0.625, 1.0, 0.625, 0.9375, 0.625, 0.9375, 0.625, 1.0, 0.625, 0.375, 0.625, 0.3125, 0.625, 0.3125, 0.625, 0.375, 0.625, 1.0, 0.625, 0.9375, 0.625, 0.9375, 0.625, 1.0, 0.625, 0.375, 0.625, 0.3125, 0.625, 0.3125, 0.625, 0.375, 0.625, 1.0, 0.625, 0.9375, 0.625, 0.9375, 0.625, 1.0, 0.625, 1.0, 0.625, 0.9375, 0.625, 0.9375, 0.625, 1.0, 0.625, 0.375, 0.625, 0.3125, 0.625, 0.3125, 0.625, 0.375, 0.625, 0.375, 0.625, 0.3125, 0.625, 0.3125, 0.625, 0.375, 0.625, 0.9375, 0.625, 0.9375, 0.625, 0.9375, 0.625, 0.9375, 0.625, 0.375, 0.625, 0.3125, 0.625, 0.3125, 0.625, 0.375, 0.625, 1.0, 0.625, 0.9375, 0.625, 0.9375, 0.625, 1.0, 0.625, 1.0, 0.625, 0.9375, 0.625, 0.9375, 0.625, 1.0, 0.625, 0.375, 0.625, 0.3125, 0.625, 0.3125, 0.625, 0.375, 0.625, 1.0, 0.625, 0.9375, 0.625, 0.9375, 0.625, 1.0, 0.625, 0.375, 0.625, 0.3125, 0.625, 0.3125, 0.625, 0.375, 0.625, 0.375, 0.625, 0.3125, 0.625, 0.3125, 0.625, 0.375, 0.625, 1.0, 0.625, 0.9375, 0.625, 0.9375, 0.625, 1.0, 0.625, 0.375, 0.625, 0.3125, 0.625, 0.3125, 0.625, 0.375, 0.625, 1.0, 0.625, 0.9375, 0.625, 0.9375, 0.625, 1.0, 0.625, 0.375, 0.625, 0.3125, 0.625, 0.3125, 0.625, 0.375, 0.625, 1.0, 0.625, 0.9375, 0.625, 0.9375, 0.625, 1.0, 0.625, 0.375, 0.625, 0.3125, 0.625, 0.3125, 0.625, 0.375, 0.625, 1.0, 0.625, 0.9375, 0.625, 0.9375, 0.625, 1.0, 0.625, 0.375, 0.625, 0.3125, 0.625, 0.3125, 0.625, 0.375, 0.625, 0.9375, 0.625, 1.0, 0.625, 1.0, 0.625, 0.9375, 0.625, 1.0, 0.625, 0.9375, 0.625, 0.9375, 0.625, 1.0, 0.625, 0.375, 0.625, 0.3125, 0.625, 0.3125, 0.625, 0.375, 0.625, 0.375, 0.625, 0.3125, 0.625, 0.3125, 0.625, 0.375, 0.625, 1.0, 0.625, 0.9375, 0.625, 0.9375, 0.625, 1.0, 0.5, 0.25, 0.625, 0.25, 0.625, 0.3125, 0.5, 0.3125, 0.5, 0.875, 0.625, 0.875, 0.625, 0.9375, 0.5, 0.9375, 0.625, 1.0, 0.625, 0.9375, 0.625, 0.9375, 0.625, 1.0, 0.625, 0.375, 0.625, 0.3125, 0.625, 0.3125, 0.625, 0.375, 0.625, 0.125, 0.625, 0.0, 0.625, 0.0, 0.625, 0.125, 0.625, 0.3125, 0.625, 0.25, 0.625, 0.25, 0.625, 0.3125, 0.625, 0.9375, 0.625, 0.875, 0.625, 0.875, 0.625, 0.9375, 0.625, 0.25, 0.625, 0.125, 0.625, 0.125, 0.625, 0.25, 0.625, 0.9375, 0.625, 0.9375, 0.625, 0.9375, 0.625, 0.9375, 0.625, 0.9375, 0.625, 0.9375, 0.625, 0.9375, 0.625, 0.9375, 0.625, 0.0, 0.625, 0.0, 0.625, 0.0, 0.625, 0.0, 0.625, 0.0, 0.625, 0.0, 0.625, 0.0, 0.625, 0.0, 0.625, 0.9375, 0.625, 0.9375, 0.625, 0.9375, 0.625, 0.9375, 0.625, 0.9375, 0.625, 0.9375, 0.625, 0.9375, 0.625, 0.9375, 0.625, 0.0, 0.625, 0.0, 0.625, 0.0, 0.625, 0.0, 0.625, 0.0, 0.625, 0.0, 0.625, 0.0, 0.625, 0.0, 0.625, 0.9375, 0.625, 1.0, 0.625, 1.0, 0.625, 0.9375, 0.625, 0.0, 0.625, 0.0, 0.625, 0.0, 0.625, 0.0, 0.625, 0.0, 0.625, 0.0, 0.625, 0.0, 0.625, 0.0, 0.625, 1.0, 0.625, 0.9375, 0.625, 0.9375, 0.625, 1.0, 0.625, 0.9375, 0.625, 1.0, 0.625, 1.0, 0.625, 0.9375, 0.625, 0.9375, 0.625, 0.9375, 0.625, 0.9375, 0.625, 0.9375, 0.625, 1.0, 0.625, 0.9375, 0.625, 0.9375, 0.625, 1.0, 0.625, 0.9375, 0.625, 0.9375, 0.625, 0.9375, 0.625, 0.9375, 0.625, 0.9375, 0.625, 0.9375, 0.625, 0.9375, 0.625, 0.9375, 0.625, 0.9375, 0.625, 1.0, 0.625, 1.0, 0.625, 0.9375, 0.625, 0.9375, 0.625, 0.9375, 0.625, 0.9375, 0.625, 0.9375, 0.625, 0.9375, 0.625, 0.9375, 0.625, 0.9375, 0.625, 0.9375, 0.625, 0.0, 0.625, 0.0, 0.625, 0.0, 0.625, 0.0, 0.625, 0.0, 0.625, 0.0, 0.625, 0.0, 0.625, 0.0, 0.625, 1.0, 0.625, 0.9375, 0.625, 0.9375, 0.625, 1.0, 0.625, 0.9375, 0.625, 0.9375, 0.625, 0.9375, 0.625, 0.9375, 0.625, 0.0, 0.625, 0.0, 0.625, 0.0, 0.625, 0.0, 0.625, 0.0, 0.625, 0.0, 0.625, 0.0, 0.625, 0.0, 0.625, 0.9375, 0.625, 1.0, 0.625, 1.0, 0.625, 0.9375, 0.625, 0.0, 0.625, 0.0, 0.625, 0.0, 0.625, 0.0, 0.625, 0.0, 0.625, 0.0, 0.625, 0.0, 0.625, 0.0, 0.625, 1.0, 0.625, 0.9375, 0.625, 0.9375, 0.625, 1.0, 0.625, 0.9375, 0.625, 0.9375, 0.625, 0.9375, 0.625, 0.9375, 0.625, 0.9375, 0.625, 0.9375, 0.625, 0.9375, 0.625, 0.9375, 0.625, 1.0, 0.625, 0.9375, 0.625, 0.9375, 0.625, 1.0, 0.625, 0.9375, 0.625, 0.9375, 0.625, 0.9375, 0.625, 0.9375, 0.625, 0.9375, 0.625, 0.9375, 0.625, 0.9375, 0.625, 0.9375, 0.625, 0.9375, 0.625, 1.0, 0.625, 1.0, 0.625, 0.9375, 0.625, 0.9375, 0.625, 0.9375, 0.625, 0.9375, 0.625, 0.9375, 0.625, 0.9375, 0.625, 1.0, 0.625, 1.0, 0.625, 0.9375, 0.625, 0.0, 0.625, 0.0, 0.625, 0.0, 0.625, 0.0, 0.625, 0.0, 0.625, 0.0, 0.625, 0.0, 0.625, 0.0, 0.625, 1.0, 0.625, 0.9375, 0.625, 0.9375, 0.625, 1.0, 0.625, 1.0, 0.625, 0.9375, 0.625, 0.9375, 0.625, 1.0, 0.625, 1.0, 0.625, 0.9375, 0.625, 0.9375, 0.625, 1.0, 0.625, 0.9375, 0.625, 0.9375, 0.625, 0.9375, 0.625, 0.9375, 0.625, 0.9375, 0.625, 1.0, 0.625, 1.0, 0.625, 0.9375, 0.625, 0.0, 0.625, 0.0, 0.625, 0.0, 0.625, 0.0, 0.625, 0.0, 0.625, 0.0, 0.625, 0.0, 0.625, 0.0, 0.625, 0.9375, 0.625, 0.9375, 0.625, 1.0, 0.625, 1.0, 0.625, 0.9375, 0.625, 0.9375, 0.625, 0.9375, 0.625, 0.9375, 0.625, 1.0, 0.625, 1.0, 0.625, 0.9375, 0.625, 0.9375, 0.625, 1.0, 0.625, 1.0, 0.625, 1.0, 0.625, 1.0, 0.625, 0.0, 0.625, 0.0, 0.625, 0.0, 0.625, 0.0, 0.625, 0.0, 0.625, 0.0, 0.625, 0.0, 0.625, 0.0, 0.625, 0.0, 0.625, 0.0, 0.625, 0.0, 0.625, 0.0, 0.625, 0.0, 0.625, 0.0, 0.625, 0.0, 0.625, 0.0, 0.625, 0.0, 0.625, 0.0, 0.625, 0.0, 0.625, 0.0, 0.625, 1.0, 0.625, 0.9375, 0.625, 0.9375, 0.625, 1.0, 0.625, 0.0, 0.625, 0.0, 0.625, 0.0, 0.625, 0.0, 0.625, 0.9375, 0.625, 1.0, 0.625, 1.0, 0.625, 0.9375, 0.625, 0.0, 0.625, 0.0, 0.625, 0.0, 0.625, 0.0, 0.625, 1.0, 0.625, 0.9375, 0.625, 0.9375, 0.625, 1.0, 0.625, 0.0, 0.625, 0.0, 0.625, 0.0, 0.625, 0.0, 0.625, 1.0, 0.625, 1.0, 0.625, 1.0, 0.625, 1.0, 0.625, 0.9375, 0.625, 0.9375, 0.625, 0.9375, 0.625, 0.9375, 0.625, 0.0, 0.625, 0.0, 0.625, 0.0, 0.625, 0.0, 0.625, 0.9375, 0.625, 0.9375, 0.625, 0.9375, 0.625, 0.9375, 0.625, 0.0, 0.625, 0.0, 0.625, 0.0, 0.625, 0.0, 0.625, 0.9375, 0.625, 0.9375, 0.625, 0.9375, 0.625, 0.9375, 0.625, 0.9375, 0.625, 1.0, 0.625, 1.0, 0.625, 0.9375, 0.625, 0.0, 0.625, 0.0, 0.625, 0.0, 0.625, 0.0, 0.625, 0.9375, 0.625, 1.0, 0.625, 1.0, 0.625, 0.9375, 0.625, 0.9375, 0.625, 0.9375, 0.625, 0.9375, 0.625, 0.9375, 0.625, 0.0, 0.625, 0.0, 0.625, 0.0, 0.625, 0.0, 0.625, 0.9375, 0.625, 0.9375, 0.625, 0.9375, 0.625, 0.9375, 0.625, 0.9375, 0.625, 1.0, 0.625, 1.0, 0.625, 0.9375, 0.625, 1.0, 0.625, 0.9375, 0.625, 0.9375, 0.625, 1.0, 0.625, 0.9375, 0.625, 1.0, 0.625, 1.0, 0.625, 0.9375, 0.625, 0.9375, 0.625, 0.9375, 0.625, 0.9375, 0.625, 0.9375, 0.625, 1.0, 0.625, 0.9375, 0.625, 0.9375, 0.625, 1.0, 0.625, 0.9375, 0.625, 0.9375, 0.625, 0.9375, 0.625, 0.9375, 0.625, 0.0, 0.625, 0.0, 0.625, 0.0, 0.625, 0.0, 0.625, 0.0, 0.625, 0.0, 0.625, 0.0, 0.625, 0.0, 0.625, 0.0, 0.625, 0.0, 0.625, 0.0, 0.625, 0.0, 0.625, 0.9375, 0.625, 0.9375, 0.625, 0.9375, 0.625, 0.9375, 0.625, 1.0, 0.625, 0.9375, 0.625, 0.9375, 0.625, 1.0, 0.625, 0.9375, 0.625, 0.9375, 0.625, 0.9375, 0.625, 0.9375, 0.625, 0.0, 0.625, 0.0, 0.625, 0.0, 0.625, 0.0, 0.625, 0.0, 0.625, 0.0, 0.625, 0.0, 0.625, 0.0, 0.625, 0.9375, 0.625, 1.0, 0.625, 1.0, 0.625, 0.9375, 0.625, 0.9375, 0.625, 0.9375, 0.625, 0.9375, 0.625, 0.9375, 0.625, 0.0, 0.625, 0.0, 0.625, 0.0, 0.625, 0.0, 0.625, 0.9375, 0.625, 0.9375, 0.625, 0.9375, 0.625, 0.9375, 0.625, 0.9375, 0.625, 1.0, 0.625, 1.0, 0.625, 0.9375, 0.625, 1.0, 0.625, 0.9375, 0.625, 0.9375, 0.625, 1.0, 0.625, 0.0, 0.625, 0.0, 0.625, 0.0, 0.625, 0.0, 0.625, 0.9375, 0.625, 0.9375, 0.625, 0.9375, 0.625, 0.9375, 0.625, 1.0, 0.625, 0.9375, 0.625, 0.9375, 0.625, 1.0, 0.625, 0.9375, 0.625, 0.9375, 0.625, 0.9375, 0.625, 0.9375, 0.625, 0.0, 0.625, 0.0, 0.625, 0.0, 0.625, 0.0, 0.625, 0.0, 0.625, 0.0, 0.625, 0.0, 0.625, 0.0, 0.625, 0.9375, 0.625, 1.0, 0.625, 1.0, 0.625, 0.9375, 0.625, 0.9375, 0.625, 0.9375, 0.625, 0.9375, 0.625, 0.9375, 0.625, 0.0, 0.625, 0.0, 0.625, 0.0, 0.625, 0.0, 0.625, 0.9375, 0.625, 0.9375, 0.625, 0.9375, 0.625, 0.9375, 0.625, 0.9375, 0.625, 1.0, 0.625, 1.0, 0.625, 0.9375, 0.625, 1.0, 0.625, 0.9375, 0.625, 0.9375, 0.625, 1.0, 0.625, 0.0, 0.625, 0.0, 0.625, 0.0, 0.625, 0.0, 0.625, 0.0, 0.625, 0.0, 0.625, 0.0, 0.625, 0.0, 0.625, 1.0, 0.625, 0.9375, 0.625, 0.9375, 0.625, 1.0, 0.625, 0.9375, 0.625, 0.9375, 0.625, 0.9375, 0.625, 0.9375, 0.625, 0.0, 0.625, 0.0, 0.625, 0.0, 0.625, 0.0, 0.625, 0.0, 0.625, 0.0, 0.625, 0.0, 0.625, 0.0, 0.625, 0.9375, 0.625, 1.0, 0.625, 1.0, 0.625, 0.9375, 0.625, 0.9375, 0.625, 0.9375, 0.625, 0.9375, 0.625, 0.9375, 0.625, 0.9375, 0.625, 1.0, 0.625, 1.0, 0.625, 0.9375, 0.625, 1.0, 0.625, 0.9375, 0.625, 0.9375, 0.625, 1.0, 0.625, 0.9375, 0.625, 0.9375, 0.625, 0.9375, 0.625, 0.9375, 0.625, 1.0, 0.625, 0.9375, 0.625, 0.9375, 0.625, 1.0, 0.625, 1.0, 0.625, 0.9375, 0.625, 0.9375, 0.625, 1.0, 0.625, 0.9375, 0.625, 0.9375, 0.625, 0.9375, 0.625, 0.9375, 0.625, 0.0, 0.625, 0.0, 0.625, 0.0, 0.625, 0.0, 0.625, 0.9375, 0.625, 0.9375, 0.625, 0.9375, 0.625, 0.9375, 0.625, 1.0, 0.625, 0.9375, 0.625, 0.9375, 0.625, 1.0, 0.625, 0.9375, 0.625, 0.9375, 0.625, 1.0, 0.625, 1.0, 0.625, 0.9375, 0.625, 0.9375, 0.625, 0.9375, 0.625, 0.9375, 0.625, 1.0, 0.625, 1.0, 0.625, 0.9375, 0.625, 0.9375, 0.625, 1.0, 0.625, 1.0, 0.625, 1.0, 0.625, 1.0, 0.625, 0.0, 0.625, 0.0, 0.625, 0.0, 0.625, 0.0, 0.625, 0.0, 0.625, 0.0, 0.625, 0.0, 0.625, 0.0, 0.625, 0.0, 0.625, 0.0, 0.625, 0.0, 0.625, 0.0, 0.625, 0.0, 0.625, 0.0, 0.625, 0.0, 0.625, 0.0, 0.625, 0.0, 0.625, 0.0, 0.625, 0.0, 0.625, 0.0, 0.625, 1.0, 0.625, 1.0, 0.625, 1.0, 0.625, 1.0, 0.625, 1.0, 0.625, 1.0, 0.625, 0.9375, 0.625, 0.9375, 0.625, 0.9375, 0.625, 0.9375, 0.625, 0.9375, 0.625, 0.9375, 0.625, 0.9375, 0.625, 0.9375, 0.625, 1.0, 0.625, 1.0, 0.625, 0.0, 0.625, 0.0, 0.625, 0.0, 0.625, 0.0, 0.625, 0.0, 0.625, 0.0, 0.625, 0.0, 0.625, 0.0, 0.625, 0.0, 0.625, 0.0, 0.625, 0.0, 0.625, 0.0, 0.625, 0.0, 0.625, 0.0, 0.625, 0.0, 0.625, 0.0])
me_cube.materials.append(mat_material)
me_cube.use_mirror_vertex_groups = False
me_cube.update()

# ---- objects
ob_cube = bpy.data.objects.new('Cube', me_cube)
ob_light = bpy.data.objects.new('Light', light_light)
ob_camera = bpy.data.objects.new('Camera', cam_camera)
ob_empty = bpy.data.objects.new('Empty', None)

# ---- transforms, parenting, visibility, modifiers, constraints
ob_cube.location = (1.362, 2.431e-08, 0.1973)
ob_cube.rotation_euler = (-0.5321, 2.462e-08, 4.712)
ob_cube.scale = (0.507, 0.507, 0.507)
ob_cube.lock_rotations_4d = False
ob_cube.empty_display_type = 'ARROWS'
ob_cube.lineart.crease_threshold = 0.0
_m = ob_cube.modifiers.new('Mirror', 'MIRROR')
_m.use_clip = True
ob_light.location = (4.076, 1.005, 5.904)
ob_light.rotation_euler = (0.6503, 0.05522, 1.866)
ob_light.lock_rotations_4d = False
ob_light.empty_display_type = 'ARROWS'
ob_light.color = (0.0, 0.0, 0.0, 0.0)
ob_light.lineart.crease_threshold = 0.0
ob_camera.location = (7.359, -6.926, 4.958)
ob_camera.rotation_euler = (1.109, 0.0, 0.8149)
ob_camera.lock_rotations_4d = False
ob_camera.empty_display_type = 'ARROWS'
ob_camera.color = (0.0, 0.0, 0.0, 0.0)
ob_camera.display_type = 'WIRE'
ob_camera.lineart.crease_threshold = 0.0
ob_empty.location = (0.0, 0.0, 0.0)
ob_empty.rotation_euler = (1.571, 0.0, 3.142)
ob_empty.empty_display_type = 'IMAGE'
ob_empty.empty_display_size = 5.0
ob_empty.empty_image_depth = 'BACK'
ob_empty.show_empty_image_perspective = False
ob_empty.empty_image_side = 'FRONT'

# ---- collection membership
col_collection.objects.link(ob_cube)
col_collection.objects.link(ob_light)
col_collection.objects.link(ob_camera)
col_collection.objects.link(ob_empty)

# ---- scene / render settings (as saved in the file)
scene.camera = ob_camera
scene.frame_start = 1; scene.frame_end = 250; scene.frame_set(76)
scene.render.engine = 'BLENDER_EEVEE_NEXT'
scene.cycles.sampling_pattern = 'TABULATED_SOBOL'
scene.cycles.use_light_tree = False
scene.view_settings.view_transform = 'Filmic'
bpy.context.view_layer.update()
